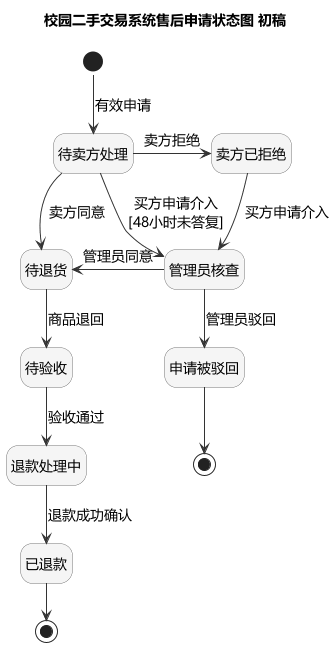

The diagram above was rendered by PlantUML. Its source (embedded in the PNG):
@startuml
' After-sale request state diagram AI draft v0.1, 2026-11-04.
' Reference: https://plantuml.com/zh/state-diagram
!pragma layout smetana
title 校园二手交易系统售后申请状态图 初稿
hide empty description
skinparam defaultFontName Microsoft YaHei
skinparam defaultFontSize 14
skinparam shadowing false
skinparam stateBackgroundColor #F5F5F5
skinparam stateBorderColor #777777
skinparam ArrowColor #333333
skinparam nodesep 32
skinparam ranksep 32

state "待卖方处理" as Pending
state "待退货" as Returning
state "待验收" as Inspecting
state "退款处理中" as Refunding
state "已退款" as Refunded
state "卖方已拒绝" as SellerRejected
state "管理员核查" as Reviewing
state "申请被驳回" as Denied
state RefundEnd <<end>>
state DeniedEnd <<end>>

[*] --> Pending : 有效申请
Pending -down-> Returning : 卖方同意
Returning -down-> Inspecting : 商品退回
Inspecting -down-> Refunding : 验收通过
Refunding -down-> Refunded : 退款成功确认
Refunded --> RefundEnd

Pending -right-> SellerRejected : 卖方拒绝
SellerRejected -down-> Reviewing : 买方申请介入
Pending --> Reviewing : 买方申请介入\n[48小时未答复]
Reviewing -left-> Returning : 管理员同意
Reviewing -down-> Denied : 管理员驳回
Denied --> DeniedEnd
@enduml